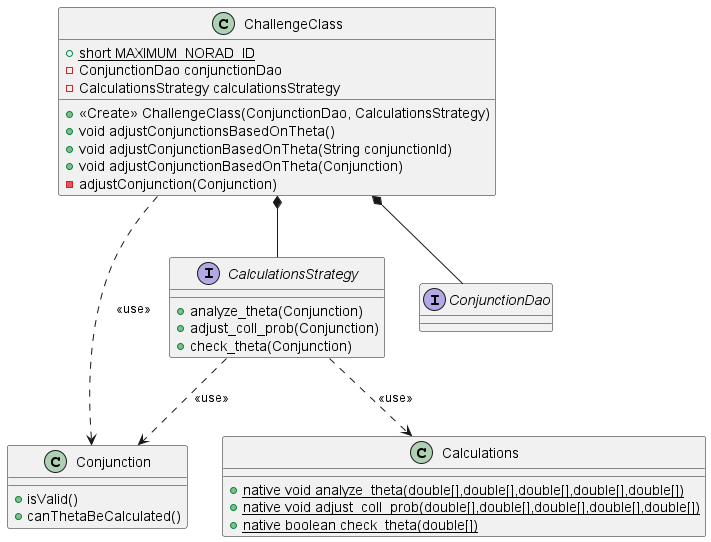

The diagram above was rendered by PlantUML. Its source (embedded in the PNG):
@startuml
class ChallengeClass {
+ {static} short MAXIMUM_NORAD_ID
- ConjunctionDao conjunctionDao
- CalculationsStrategy calculationsStrategy
+ <<Create>> ChallengeClass(ConjunctionDao, CalculationsStrategy)
+ void adjustConjunctionsBasedOnTheta()
+ void adjustConjunctionBasedOnTheta(String conjunctionId)
+ void adjustConjunctionBasedOnTheta(Conjunction)
- adjustConjunction(Conjunction)
}

class Conjunction {
+ isValid()
+ canThetaBeCalculated()
}

interface CalculationsStrategy {
+ analyze_theta(Conjunction)
+ adjust_coll_prob(Conjunction)
+ check_theta(Conjunction)
}

class Calculations {
+ native {static} void analyze_theta(double[],double[],double[],double[],double[])
+ native {static} void adjust_coll_prob(double[],double[],double[],double[],double[])
+ native {static} boolean check_theta(double[])
}

interface ConjunctionDao {
}

CalculationsStrategy ..> Calculations: <<use>>
CalculationsStrategy ..> Conjunction: <<use>>
ChallengeClass ..> Conjunction: <<use>>
ChallengeClass *-- CalculationsStrategy
ChallengeClass *-- ConjunctionDao
@enduml